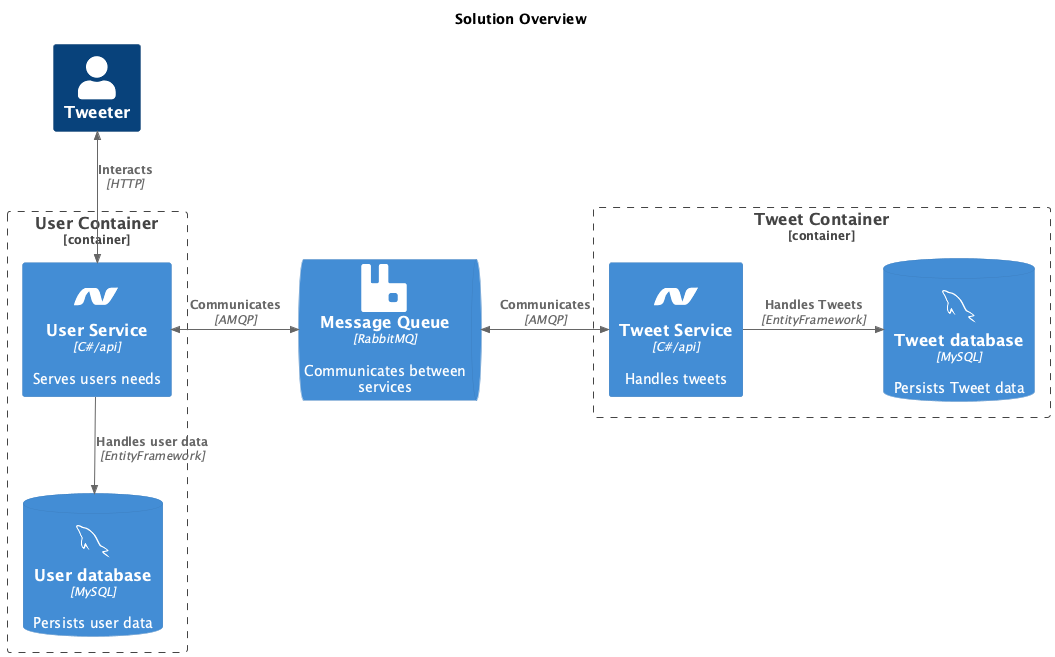

The diagram above was rendered by PlantUML. Its source (embedded in the PNG):
@startuml Solution
!include https://raw.githubusercontent.com/plantuml-stdlib/C4-PlantUML/master/C4_Container.puml

!$COLOR_A_5 = "#7f3b08"
!$COLOR_A_4 = "#b35806"
!$COLOR_A_3 = "#e08214"
!$COLOR_A_2 = "#fdb863"
!$COLOR_A_1 = "#fee0b6"
!$COLOR_NEUTRAL = "#f7f7f7"
!$COLOR_B_1 = "#d8daeb"
!$COLOR_B_2 = "#b2abd2"
!$COLOR_B_3 = "#8073ac"
!$COLOR_B_4 = "#542788"
!$COLOR_B_5 = "#2d004b"
!$COLOR_REL_LINE = "#8073ac"
!$COLOR_REL_TEXT = "#8073ac"


!$ICONURL = "https://raw.githubusercontent.com/tupadr3/plantuml-icon-font-sprites/v3.0.0/icons"
!include $ICONURL/common.puml
!include $ICONURL/devicons/mysql.puml
!include $ICONURL/devicons2/rabbitmq_original.puml
!include $ICONURL/devicons/dotnet.puml

title Solution Overview

Person(user, "Tweeter")

Container_Boundary(usercontainer, "User Container"){
    Container(userservice, "User Service", "C#/api", "Serves users needs", $sprite=dotnet)
    ContainerDb(userdb, "User database", "MySQL", "Persists user data", $sprite=mysql)
}

Container_Boundary(tweetcontainer, "Tweet Container"){
    Container(tweetservice, "Tweet Service", "C#/api", "Handles tweets", $sprite=dotnet)
    ContainerDb(tweetdb, "Tweet database", "MySQL", "Persists Tweet data", $sprite=mysql)
}

ContainerQueue(messagequeue, "Message Queue", "RabbitMQ", "Communicates between services", $sprite=rabbitmq_original)



BiRel_D(user, userservice, "Interacts", "HTTP")
Rel_D(userservice, userdb, "Handles user data", "EntityFramework")
BiRel_R(userservice, messagequeue, "Communicates", "AMQP")
BiRel_R(messagequeue, tweetservice, "Communicates", "AMQP")
Rel_R(tweetservice, tweetdb, "Handles Tweets", "EntityFramework")
@enduml